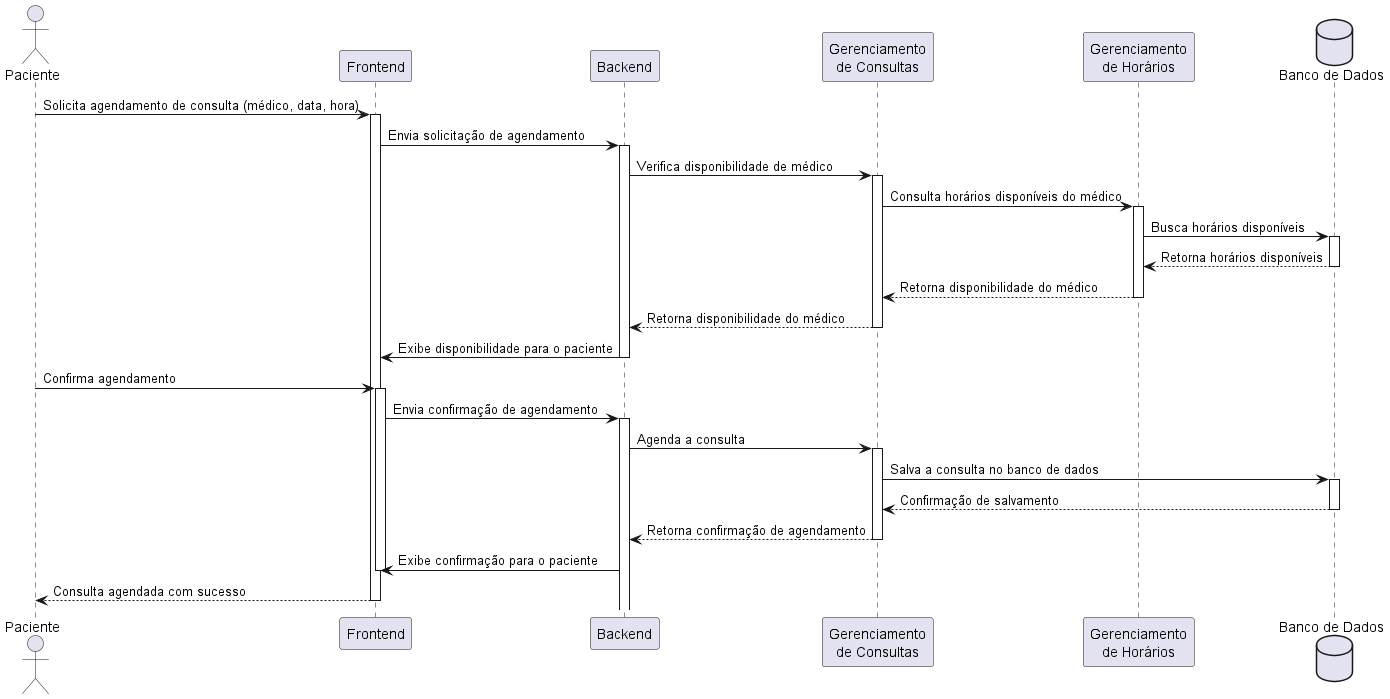

The diagram above was rendered by PlantUML. Its source (embedded in the PNG):
@startuml DiagramaSequencia_AgendamentoConsulta

actor Paciente as P
participant Frontend as UI
participant Backend as API
participant "Gerenciamento\nde Consultas" as GC
participant "Gerenciamento\nde Horários" as GH
database "Banco de Dados" as BD

P -> UI: Solicita agendamento de consulta (médico, data, hora)
activate UI
UI -> API: Envia solicitação de agendamento
activate API
API -> GC: Verifica disponibilidade de médico
activate GC
GC -> GH: Consulta horários disponíveis do médico
activate GH
GH -> BD: Busca horários disponíveis
activate BD
BD --> GH: Retorna horários disponíveis
deactivate BD
GH --> GC: Retorna disponibilidade do médico
deactivate GH
GC --> API: Retorna disponibilidade do médico
deactivate GC
API -> UI: Exibe disponibilidade para o paciente
deactivate API
P -> UI: Confirma agendamento
activate UI
UI -> API: Envia confirmação de agendamento
activate API
API -> GC: Agenda a consulta
activate GC
GC -> BD: Salva a consulta no banco de dados
activate BD
BD --> GC: Confirmação de salvamento
deactivate BD
GC --> API: Retorna confirmação de agendamento
deactivate GC
API -> UI: Exibe confirmação para o paciente
deactivate UI
UI --> P: Consulta agendada com sucesso
deactivate UI

@enduml